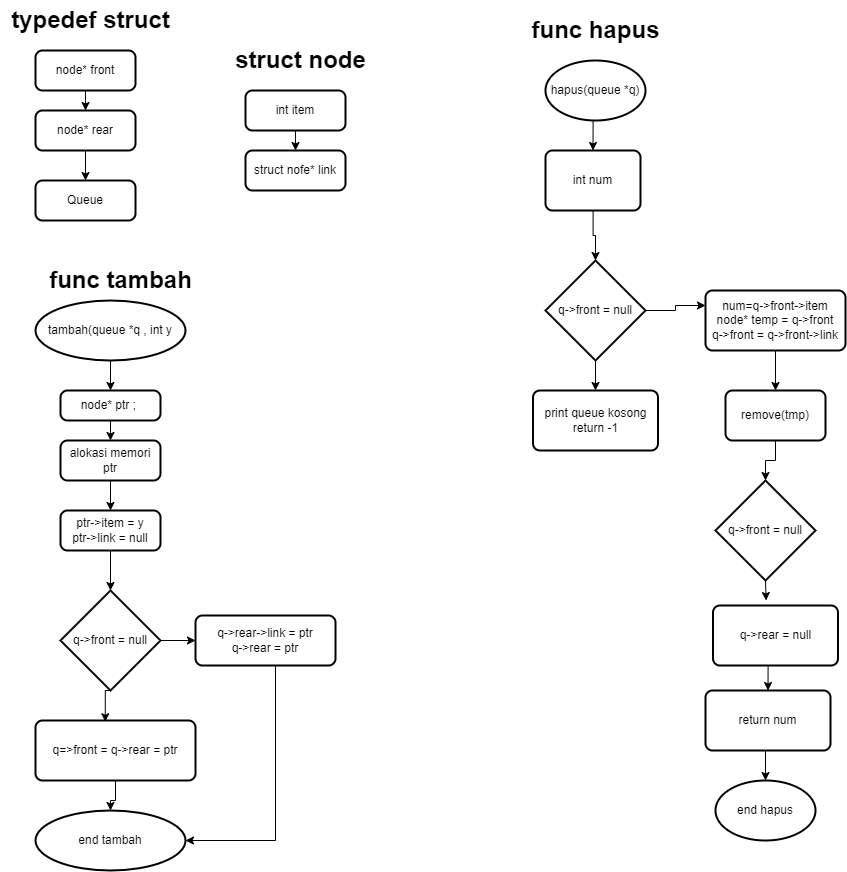

The diagram above was exported from draw.io. Its source (the exported page's mxGraphModel, read from the mxfile embedded in the PNG):
<mxGraphModel dx="2090" dy="1238" grid="1" gridSize="10" guides="1" tooltips="1" connect="1" arrows="1" fold="1" page="1" pageScale="1" pageWidth="850" pageHeight="1100" math="0" shadow="0">
  <root>
    <mxCell id="0" />
    <mxCell id="1" parent="0" />
    <mxCell id="7GizfoA_JncV0NKG2tk1-14" style="edgeStyle=orthogonalEdgeStyle;rounded=0;orthogonalLoop=1;jettySize=auto;html=1;exitX=0.5;exitY=1;exitDx=0;exitDy=0;exitPerimeter=0;entryX=0.5;entryY=0;entryDx=0;entryDy=0;" edge="1" parent="1" source="7GizfoA_JncV0NKG2tk1-1" target="7GizfoA_JncV0NKG2tk1-12">
      <mxGeometry relative="1" as="geometry" />
    </mxCell>
    <mxCell id="7GizfoA_JncV0NKG2tk1-1" value="tambah(queue *q , int y" style="strokeWidth=2;html=1;shape=mxgraph.flowchart.start_1;whiteSpace=wrap;" vertex="1" parent="1">
      <mxGeometry x="-110" y="360" width="150" height="60" as="geometry" />
    </mxCell>
    <mxCell id="7GizfoA_JncV0NKG2tk1-5" style="edgeStyle=orthogonalEdgeStyle;rounded=0;orthogonalLoop=1;jettySize=auto;html=1;exitX=0.5;exitY=1;exitDx=0;exitDy=0;entryX=0.5;entryY=0;entryDx=0;entryDy=0;" edge="1" parent="1" source="7GizfoA_JncV0NKG2tk1-2" target="7GizfoA_JncV0NKG2tk1-3">
      <mxGeometry relative="1" as="geometry" />
    </mxCell>
    <mxCell id="7GizfoA_JncV0NKG2tk1-2" value="int item" style="rounded=1;whiteSpace=wrap;html=1;absoluteArcSize=1;arcSize=14;strokeWidth=2;" vertex="1" parent="1">
      <mxGeometry x="100" y="150" width="100" height="40" as="geometry" />
    </mxCell>
    <mxCell id="7GizfoA_JncV0NKG2tk1-3" value="struct nofe* link" style="rounded=1;whiteSpace=wrap;html=1;absoluteArcSize=1;arcSize=14;strokeWidth=2;" vertex="1" parent="1">
      <mxGeometry x="100" y="210" width="100" height="40" as="geometry" />
    </mxCell>
    <mxCell id="7GizfoA_JncV0NKG2tk1-4" value="&lt;b&gt;&lt;font style=&quot;font-size: 24px;&quot;&gt;struct node&lt;/font&gt;&lt;/b&gt;" style="text;html=1;align=center;verticalAlign=middle;resizable=0;points=[];autosize=1;strokeColor=none;fillColor=none;" vertex="1" parent="1">
      <mxGeometry x="80" y="100" width="150" height="40" as="geometry" />
    </mxCell>
    <mxCell id="7GizfoA_JncV0NKG2tk1-6" style="edgeStyle=orthogonalEdgeStyle;rounded=0;orthogonalLoop=1;jettySize=auto;html=1;exitX=0.5;exitY=1;exitDx=0;exitDy=0;entryX=0.5;entryY=0;entryDx=0;entryDy=0;" edge="1" parent="1" source="7GizfoA_JncV0NKG2tk1-7" target="7GizfoA_JncV0NKG2tk1-8">
      <mxGeometry relative="1" as="geometry" />
    </mxCell>
    <mxCell id="7GizfoA_JncV0NKG2tk1-7" value="node* front" style="rounded=1;whiteSpace=wrap;html=1;absoluteArcSize=1;arcSize=14;strokeWidth=2;" vertex="1" parent="1">
      <mxGeometry x="-110" y="110" width="100" height="40" as="geometry" />
    </mxCell>
    <mxCell id="7GizfoA_JncV0NKG2tk1-11" style="edgeStyle=orthogonalEdgeStyle;rounded=0;orthogonalLoop=1;jettySize=auto;html=1;exitX=0.5;exitY=1;exitDx=0;exitDy=0;entryX=0.5;entryY=0;entryDx=0;entryDy=0;" edge="1" parent="1" source="7GizfoA_JncV0NKG2tk1-8" target="7GizfoA_JncV0NKG2tk1-10">
      <mxGeometry relative="1" as="geometry" />
    </mxCell>
    <mxCell id="7GizfoA_JncV0NKG2tk1-8" value="node* rear" style="rounded=1;whiteSpace=wrap;html=1;absoluteArcSize=1;arcSize=14;strokeWidth=2;" vertex="1" parent="1">
      <mxGeometry x="-110" y="170" width="100" height="40" as="geometry" />
    </mxCell>
    <mxCell id="7GizfoA_JncV0NKG2tk1-9" value="&lt;b&gt;&lt;font style=&quot;font-size: 24px;&quot;&gt;typedef struct&lt;/font&gt;&lt;/b&gt;" style="text;html=1;align=center;verticalAlign=middle;resizable=0;points=[];autosize=1;strokeColor=none;fillColor=none;" vertex="1" parent="1">
      <mxGeometry x="-145" y="60" width="180" height="40" as="geometry" />
    </mxCell>
    <mxCell id="7GizfoA_JncV0NKG2tk1-10" value="Queue" style="rounded=1;whiteSpace=wrap;html=1;absoluteArcSize=1;arcSize=14;strokeWidth=2;" vertex="1" parent="1">
      <mxGeometry x="-110" y="240" width="100" height="40" as="geometry" />
    </mxCell>
    <mxCell id="7GizfoA_JncV0NKG2tk1-15" style="edgeStyle=orthogonalEdgeStyle;rounded=0;orthogonalLoop=1;jettySize=auto;html=1;exitX=0.5;exitY=1;exitDx=0;exitDy=0;entryX=0.5;entryY=0;entryDx=0;entryDy=0;" edge="1" parent="1" source="7GizfoA_JncV0NKG2tk1-12" target="7GizfoA_JncV0NKG2tk1-13">
      <mxGeometry relative="1" as="geometry" />
    </mxCell>
    <mxCell id="7GizfoA_JncV0NKG2tk1-12" value="node* ptr ;&amp;nbsp;&lt;br&gt;" style="rounded=1;whiteSpace=wrap;html=1;absoluteArcSize=1;arcSize=14;strokeWidth=2;" vertex="1" parent="1">
      <mxGeometry x="-85" y="450" width="100" height="30" as="geometry" />
    </mxCell>
    <mxCell id="7GizfoA_JncV0NKG2tk1-18" style="edgeStyle=orthogonalEdgeStyle;rounded=0;orthogonalLoop=1;jettySize=auto;html=1;exitX=0.5;exitY=1;exitDx=0;exitDy=0;" edge="1" parent="1" source="7GizfoA_JncV0NKG2tk1-13" target="7GizfoA_JncV0NKG2tk1-16">
      <mxGeometry relative="1" as="geometry" />
    </mxCell>
    <mxCell id="7GizfoA_JncV0NKG2tk1-13" value="alokasi memori ptr" style="rounded=1;whiteSpace=wrap;html=1;absoluteArcSize=1;arcSize=14;strokeWidth=2;" vertex="1" parent="1">
      <mxGeometry x="-85" y="500" width="100" height="40" as="geometry" />
    </mxCell>
    <mxCell id="7GizfoA_JncV0NKG2tk1-22" value="" style="edgeStyle=orthogonalEdgeStyle;rounded=0;orthogonalLoop=1;jettySize=auto;html=1;" edge="1" parent="1" source="7GizfoA_JncV0NKG2tk1-16" target="7GizfoA_JncV0NKG2tk1-19">
      <mxGeometry relative="1" as="geometry" />
    </mxCell>
    <mxCell id="7GizfoA_JncV0NKG2tk1-16" value="ptr-&amp;gt;item = y&lt;br&gt;ptr-&amp;gt;link = null" style="rounded=1;whiteSpace=wrap;html=1;absoluteArcSize=1;arcSize=14;strokeWidth=2;" vertex="1" parent="1">
      <mxGeometry x="-85" y="570" width="100" height="40" as="geometry" />
    </mxCell>
    <mxCell id="7GizfoA_JncV0NKG2tk1-23" style="edgeStyle=orthogonalEdgeStyle;rounded=0;orthogonalLoop=1;jettySize=auto;html=1;exitX=0.5;exitY=1;exitDx=0;exitDy=0;exitPerimeter=0;entryX=0.436;entryY=0.021;entryDx=0;entryDy=0;entryPerimeter=0;" edge="1" parent="1" source="7GizfoA_JncV0NKG2tk1-19" target="7GizfoA_JncV0NKG2tk1-20">
      <mxGeometry relative="1" as="geometry" />
    </mxCell>
    <mxCell id="7GizfoA_JncV0NKG2tk1-24" value="" style="edgeStyle=orthogonalEdgeStyle;rounded=0;orthogonalLoop=1;jettySize=auto;html=1;" edge="1" parent="1" source="7GizfoA_JncV0NKG2tk1-19" target="7GizfoA_JncV0NKG2tk1-21">
      <mxGeometry relative="1" as="geometry" />
    </mxCell>
    <mxCell id="7GizfoA_JncV0NKG2tk1-19" value="q-&amp;gt;front = null" style="strokeWidth=2;html=1;shape=mxgraph.flowchart.decision;whiteSpace=wrap;" vertex="1" parent="1">
      <mxGeometry x="-85" y="650" width="100" height="100" as="geometry" />
    </mxCell>
    <mxCell id="7GizfoA_JncV0NKG2tk1-38" style="edgeStyle=orthogonalEdgeStyle;rounded=0;orthogonalLoop=1;jettySize=auto;html=1;exitX=0.5;exitY=1;exitDx=0;exitDy=0;" edge="1" parent="1" source="7GizfoA_JncV0NKG2tk1-20" target="7GizfoA_JncV0NKG2tk1-37">
      <mxGeometry relative="1" as="geometry" />
    </mxCell>
    <mxCell id="7GizfoA_JncV0NKG2tk1-20" value="q=&amp;gt;front = q-&amp;gt;rear = ptr" style="rounded=1;whiteSpace=wrap;html=1;absoluteArcSize=1;arcSize=14;strokeWidth=2;" vertex="1" parent="1">
      <mxGeometry x="-110" y="780" width="160" height="60" as="geometry" />
    </mxCell>
    <mxCell id="7GizfoA_JncV0NKG2tk1-39" style="edgeStyle=orthogonalEdgeStyle;rounded=0;orthogonalLoop=1;jettySize=auto;html=1;entryX=1;entryY=0.5;entryDx=0;entryDy=0;entryPerimeter=0;" edge="1" parent="1" source="7GizfoA_JncV0NKG2tk1-21" target="7GizfoA_JncV0NKG2tk1-37">
      <mxGeometry relative="1" as="geometry">
        <Array as="points">
          <mxPoint x="130" y="900" />
        </Array>
      </mxGeometry>
    </mxCell>
    <mxCell id="7GizfoA_JncV0NKG2tk1-21" value="q-&amp;gt;rear-&amp;gt;link = ptr&lt;br&gt;q-&amp;gt;rear = ptr" style="rounded=1;whiteSpace=wrap;html=1;absoluteArcSize=1;arcSize=14;strokeWidth=2;" vertex="1" parent="1">
      <mxGeometry x="50" y="675" width="140" height="50" as="geometry" />
    </mxCell>
    <mxCell id="7GizfoA_JncV0NKG2tk1-40" style="edgeStyle=orthogonalEdgeStyle;rounded=0;orthogonalLoop=1;jettySize=auto;html=1;exitX=0.5;exitY=1;exitDx=0;exitDy=0;exitPerimeter=0;entryX=0.5;entryY=0;entryDx=0;entryDy=0;" edge="1" parent="1" source="7GizfoA_JncV0NKG2tk1-25" target="7GizfoA_JncV0NKG2tk1-26">
      <mxGeometry relative="1" as="geometry" />
    </mxCell>
    <mxCell id="7GizfoA_JncV0NKG2tk1-25" value="hapus(queue *q)" style="strokeWidth=2;html=1;shape=mxgraph.flowchart.start_1;whiteSpace=wrap;" vertex="1" parent="1">
      <mxGeometry x="400" y="120" width="100" height="60" as="geometry" />
    </mxCell>
    <mxCell id="7GizfoA_JncV0NKG2tk1-41" value="" style="edgeStyle=orthogonalEdgeStyle;rounded=0;orthogonalLoop=1;jettySize=auto;html=1;" edge="1" parent="1" source="7GizfoA_JncV0NKG2tk1-26" target="7GizfoA_JncV0NKG2tk1-28">
      <mxGeometry relative="1" as="geometry" />
    </mxCell>
    <mxCell id="7GizfoA_JncV0NKG2tk1-26" value="int num" style="rounded=1;whiteSpace=wrap;html=1;absoluteArcSize=1;arcSize=14;strokeWidth=2;" vertex="1" parent="1">
      <mxGeometry x="400" y="210" width="95" height="60" as="geometry" />
    </mxCell>
    <mxCell id="7GizfoA_JncV0NKG2tk1-42" style="edgeStyle=orthogonalEdgeStyle;rounded=0;orthogonalLoop=1;jettySize=auto;html=1;exitX=0.5;exitY=1;exitDx=0;exitDy=0;exitPerimeter=0;entryX=0.5;entryY=0;entryDx=0;entryDy=0;" edge="1" parent="1" source="7GizfoA_JncV0NKG2tk1-28" target="7GizfoA_JncV0NKG2tk1-29">
      <mxGeometry relative="1" as="geometry" />
    </mxCell>
    <mxCell id="7GizfoA_JncV0NKG2tk1-43" style="edgeStyle=orthogonalEdgeStyle;rounded=0;orthogonalLoop=1;jettySize=auto;html=1;exitX=1;exitY=0.5;exitDx=0;exitDy=0;exitPerimeter=0;entryX=0;entryY=0.25;entryDx=0;entryDy=0;" edge="1" parent="1" source="7GizfoA_JncV0NKG2tk1-28" target="7GizfoA_JncV0NKG2tk1-30">
      <mxGeometry relative="1" as="geometry" />
    </mxCell>
    <mxCell id="7GizfoA_JncV0NKG2tk1-28" value="q-&amp;gt;front = null" style="strokeWidth=2;html=1;shape=mxgraph.flowchart.decision;whiteSpace=wrap;" vertex="1" parent="1">
      <mxGeometry x="400" y="320" width="100" height="100" as="geometry" />
    </mxCell>
    <mxCell id="7GizfoA_JncV0NKG2tk1-29" value="print queue kosong&lt;br&gt;return -1" style="rounded=1;whiteSpace=wrap;html=1;absoluteArcSize=1;arcSize=14;strokeWidth=2;" vertex="1" parent="1">
      <mxGeometry x="387.5" y="450" width="125" height="60" as="geometry" />
    </mxCell>
    <mxCell id="7GizfoA_JncV0NKG2tk1-44" value="" style="edgeStyle=orthogonalEdgeStyle;rounded=0;orthogonalLoop=1;jettySize=auto;html=1;" edge="1" parent="1" source="7GizfoA_JncV0NKG2tk1-30" target="7GizfoA_JncV0NKG2tk1-31">
      <mxGeometry relative="1" as="geometry" />
    </mxCell>
    <mxCell id="7GizfoA_JncV0NKG2tk1-30" value="num=q-&amp;gt;front-&amp;gt;item&lt;br&gt;node* temp = q-&amp;gt;front&lt;br&gt;q-&amp;gt;front = q-&amp;gt;front-&amp;gt;link" style="rounded=1;whiteSpace=wrap;html=1;absoluteArcSize=1;arcSize=14;strokeWidth=2;" vertex="1" parent="1">
      <mxGeometry x="560" y="350" width="140" height="60" as="geometry" />
    </mxCell>
    <mxCell id="7GizfoA_JncV0NKG2tk1-45" value="" style="edgeStyle=orthogonalEdgeStyle;rounded=0;orthogonalLoop=1;jettySize=auto;html=1;" edge="1" parent="1" source="7GizfoA_JncV0NKG2tk1-31" target="7GizfoA_JncV0NKG2tk1-32">
      <mxGeometry relative="1" as="geometry" />
    </mxCell>
    <mxCell id="7GizfoA_JncV0NKG2tk1-31" value="remove(tmp)" style="rounded=1;whiteSpace=wrap;html=1;absoluteArcSize=1;arcSize=14;strokeWidth=2;" vertex="1" parent="1">
      <mxGeometry x="580" y="450" width="100" height="50" as="geometry" />
    </mxCell>
    <mxCell id="7GizfoA_JncV0NKG2tk1-46" style="edgeStyle=orthogonalEdgeStyle;rounded=0;orthogonalLoop=1;jettySize=auto;html=1;exitX=0.5;exitY=1;exitDx=0;exitDy=0;exitPerimeter=0;" edge="1" parent="1" source="7GizfoA_JncV0NKG2tk1-32">
      <mxGeometry relative="1" as="geometry">
        <mxPoint x="620.6153846153848" y="659.9999999999998" as="targetPoint" />
      </mxGeometry>
    </mxCell>
    <mxCell id="7GizfoA_JncV0NKG2tk1-32" value="q-&amp;gt;front = null" style="strokeWidth=2;html=1;shape=mxgraph.flowchart.decision;whiteSpace=wrap;" vertex="1" parent="1">
      <mxGeometry x="570" y="540" width="100" height="100" as="geometry" />
    </mxCell>
    <mxCell id="7GizfoA_JncV0NKG2tk1-47" style="edgeStyle=orthogonalEdgeStyle;rounded=0;orthogonalLoop=1;jettySize=auto;html=1;exitX=0.5;exitY=1;exitDx=0;exitDy=0;entryX=0.5;entryY=0;entryDx=0;entryDy=0;" edge="1" parent="1" source="7GizfoA_JncV0NKG2tk1-33" target="7GizfoA_JncV0NKG2tk1-34">
      <mxGeometry relative="1" as="geometry" />
    </mxCell>
    <mxCell id="7GizfoA_JncV0NKG2tk1-33" value="q-&amp;gt;rear = null" style="rounded=1;whiteSpace=wrap;html=1;absoluteArcSize=1;arcSize=14;strokeWidth=2;" vertex="1" parent="1">
      <mxGeometry x="567.5" y="665" width="125" height="60" as="geometry" />
    </mxCell>
    <mxCell id="7GizfoA_JncV0NKG2tk1-48" style="edgeStyle=orthogonalEdgeStyle;rounded=0;orthogonalLoop=1;jettySize=auto;html=1;exitX=0.5;exitY=1;exitDx=0;exitDy=0;entryX=0.5;entryY=0;entryDx=0;entryDy=0;entryPerimeter=0;" edge="1" parent="1" source="7GizfoA_JncV0NKG2tk1-34" target="7GizfoA_JncV0NKG2tk1-36">
      <mxGeometry relative="1" as="geometry" />
    </mxCell>
    <mxCell id="7GizfoA_JncV0NKG2tk1-34" value="return num" style="rounded=1;whiteSpace=wrap;html=1;absoluteArcSize=1;arcSize=14;strokeWidth=2;" vertex="1" parent="1">
      <mxGeometry x="560" y="750" width="125" height="60" as="geometry" />
    </mxCell>
    <mxCell id="7GizfoA_JncV0NKG2tk1-36" value="end hapus" style="strokeWidth=2;html=1;shape=mxgraph.flowchart.start_1;whiteSpace=wrap;" vertex="1" parent="1">
      <mxGeometry x="570" y="840" width="100" height="60" as="geometry" />
    </mxCell>
    <mxCell id="7GizfoA_JncV0NKG2tk1-37" value="end tambah" style="strokeWidth=2;html=1;shape=mxgraph.flowchart.start_1;whiteSpace=wrap;" vertex="1" parent="1">
      <mxGeometry x="-110" y="870" width="150" height="60" as="geometry" />
    </mxCell>
    <mxCell id="7GizfoA_JncV0NKG2tk1-51" value="&lt;b&gt;&lt;font style=&quot;font-size: 24px;&quot;&gt;func tambah&lt;/font&gt;&lt;/b&gt;" style="text;html=1;align=center;verticalAlign=middle;resizable=0;points=[];autosize=1;strokeColor=none;fillColor=none;" vertex="1" parent="1">
      <mxGeometry x="-110" y="320" width="170" height="40" as="geometry" />
    </mxCell>
    <mxCell id="7GizfoA_JncV0NKG2tk1-52" value="&lt;b&gt;&lt;font style=&quot;font-size: 24px;&quot;&gt;func hapus&lt;/font&gt;&lt;/b&gt;" style="text;html=1;align=center;verticalAlign=middle;resizable=0;points=[];autosize=1;strokeColor=none;fillColor=none;" vertex="1" parent="1">
      <mxGeometry x="375" y="70" width="150" height="40" as="geometry" />
    </mxCell>
  </root>
</mxGraphModel>